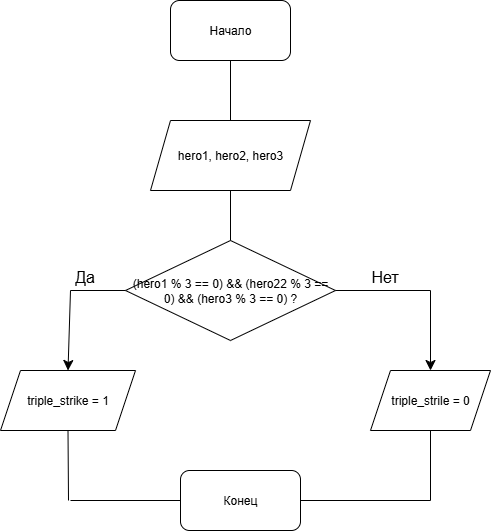

The diagram above was exported from draw.io. Its source (the exported page's mxGraphModel, read from the mxfile embedded in the PNG):
<mxGraphModel dx="717" dy="606" grid="1" gridSize="10" guides="1" tooltips="1" connect="1" arrows="1" fold="1" page="1" pageScale="1" pageWidth="827" pageHeight="1169" math="0" shadow="0">
  <root>
    <mxCell id="0" />
    <mxCell id="1" parent="0" />
    <mxCell id="hBur_TCh4LAVYVUtkQtd-1" value="Начало" style="rounded=1;whiteSpace=wrap;html=1;" vertex="1" parent="1">
      <mxGeometry x="300" y="20" width="120" height="60" as="geometry" />
    </mxCell>
    <mxCell id="hBur_TCh4LAVYVUtkQtd-2" value="Конец" style="rounded=1;whiteSpace=wrap;html=1;" vertex="1" parent="1">
      <mxGeometry x="310" y="490" width="120" height="60" as="geometry" />
    </mxCell>
    <mxCell id="hBur_TCh4LAVYVUtkQtd-3" value="hero1, hero2, hero3" style="shape=parallelogram;perimeter=parallelogramPerimeter;whiteSpace=wrap;html=1;fixedSize=1;" vertex="1" parent="1">
      <mxGeometry x="280" y="140" width="160" height="70" as="geometry" />
    </mxCell>
    <mxCell id="hBur_TCh4LAVYVUtkQtd-7" value="(hero1 % 3 == 0) &amp;amp;&amp;amp; (hero22 % 3 == 0) &amp;amp;&amp;amp; (hero3 % 3 == 0) ?" style="rhombus;whiteSpace=wrap;html=1;" vertex="1" parent="1">
      <mxGeometry x="255" y="260" width="210" height="100" as="geometry" />
    </mxCell>
    <mxCell id="hBur_TCh4LAVYVUtkQtd-8" value="triple_strike = 1" style="shape=parallelogram;perimeter=parallelogramPerimeter;whiteSpace=wrap;html=1;fixedSize=1;" vertex="1" parent="1">
      <mxGeometry x="130" y="390" width="135" height="60" as="geometry" />
    </mxCell>
    <mxCell id="hBur_TCh4LAVYVUtkQtd-9" value="triple_strile = 0" style="shape=parallelogram;perimeter=parallelogramPerimeter;whiteSpace=wrap;html=1;fixedSize=1;" vertex="1" parent="1">
      <mxGeometry x="500" y="390" width="120" height="60" as="geometry" />
    </mxCell>
    <mxCell id="hBur_TCh4LAVYVUtkQtd-13" value="" style="endArrow=classic;html=1;rounded=0;fontSize=12;startSize=8;endSize=8;curved=1;entryX=0.5;entryY=0;entryDx=0;entryDy=0;" edge="1" parent="1" target="hBur_TCh4LAVYVUtkQtd-8">
      <mxGeometry width="50" height="50" relative="1" as="geometry">
        <mxPoint x="200" y="310" as="sourcePoint" />
        <mxPoint x="400" y="290" as="targetPoint" />
      </mxGeometry>
    </mxCell>
    <mxCell id="hBur_TCh4LAVYVUtkQtd-15" value="" style="endArrow=none;html=1;rounded=0;fontSize=12;startSize=8;endSize=8;curved=1;entryX=0;entryY=0.5;entryDx=0;entryDy=0;" edge="1" parent="1" target="hBur_TCh4LAVYVUtkQtd-7">
      <mxGeometry width="50" height="50" relative="1" as="geometry">
        <mxPoint x="200" y="310" as="sourcePoint" />
        <mxPoint x="400" y="290" as="targetPoint" />
      </mxGeometry>
    </mxCell>
    <mxCell id="hBur_TCh4LAVYVUtkQtd-16" value="" style="endArrow=classic;html=1;rounded=0;fontSize=12;startSize=8;endSize=8;curved=1;entryX=0.5;entryY=0;entryDx=0;entryDy=0;" edge="1" parent="1" target="hBur_TCh4LAVYVUtkQtd-9">
      <mxGeometry width="50" height="50" relative="1" as="geometry">
        <mxPoint x="560" y="310" as="sourcePoint" />
        <mxPoint x="400" y="290" as="targetPoint" />
      </mxGeometry>
    </mxCell>
    <mxCell id="hBur_TCh4LAVYVUtkQtd-17" value="" style="endArrow=none;html=1;rounded=0;fontSize=12;startSize=8;endSize=8;curved=1;exitX=1;exitY=0.5;exitDx=0;exitDy=0;" edge="1" parent="1" source="hBur_TCh4LAVYVUtkQtd-7">
      <mxGeometry width="50" height="50" relative="1" as="geometry">
        <mxPoint x="350" y="340" as="sourcePoint" />
        <mxPoint x="560" y="310" as="targetPoint" />
      </mxGeometry>
    </mxCell>
    <mxCell id="hBur_TCh4LAVYVUtkQtd-19" value="" style="endArrow=none;html=1;rounded=0;fontSize=12;startSize=8;endSize=8;curved=1;exitX=0.5;exitY=1;exitDx=0;exitDy=0;" edge="1" parent="1" source="hBur_TCh4LAVYVUtkQtd-8">
      <mxGeometry width="50" height="50" relative="1" as="geometry">
        <mxPoint x="350" y="340" as="sourcePoint" />
        <mxPoint x="198" y="520" as="targetPoint" />
      </mxGeometry>
    </mxCell>
    <mxCell id="hBur_TCh4LAVYVUtkQtd-20" value="" style="endArrow=none;html=1;rounded=0;fontSize=12;startSize=8;endSize=8;curved=1;entryX=0;entryY=0.5;entryDx=0;entryDy=0;" edge="1" parent="1" target="hBur_TCh4LAVYVUtkQtd-2">
      <mxGeometry width="50" height="50" relative="1" as="geometry">
        <mxPoint x="200" y="520" as="sourcePoint" />
        <mxPoint x="400" y="290" as="targetPoint" />
      </mxGeometry>
    </mxCell>
    <mxCell id="hBur_TCh4LAVYVUtkQtd-21" value="" style="endArrow=none;html=1;rounded=0;fontSize=12;startSize=8;endSize=8;curved=1;entryX=0.5;entryY=1;entryDx=0;entryDy=0;" edge="1" parent="1" target="hBur_TCh4LAVYVUtkQtd-9">
      <mxGeometry width="50" height="50" relative="1" as="geometry">
        <mxPoint x="560" y="520" as="sourcePoint" />
        <mxPoint x="400" y="290" as="targetPoint" />
      </mxGeometry>
    </mxCell>
    <mxCell id="hBur_TCh4LAVYVUtkQtd-22" value="" style="endArrow=none;html=1;rounded=0;fontSize=12;startSize=8;endSize=8;curved=1;exitX=1;exitY=0.5;exitDx=0;exitDy=0;" edge="1" parent="1" source="hBur_TCh4LAVYVUtkQtd-2">
      <mxGeometry width="50" height="50" relative="1" as="geometry">
        <mxPoint x="350" y="340" as="sourcePoint" />
        <mxPoint x="560" y="520" as="targetPoint" />
      </mxGeometry>
    </mxCell>
    <mxCell id="hBur_TCh4LAVYVUtkQtd-23" value="Да" style="text;html=1;align=center;verticalAlign=middle;resizable=0;points=[];autosize=1;strokeColor=none;fillColor=none;fontSize=16;" vertex="1" parent="1">
      <mxGeometry x="194" y="281" width="40" height="30" as="geometry" />
    </mxCell>
    <mxCell id="hBur_TCh4LAVYVUtkQtd-24" value="Нет" style="text;html=1;align=center;verticalAlign=middle;resizable=0;points=[];autosize=1;strokeColor=none;fillColor=none;fontSize=16;" vertex="1" parent="1">
      <mxGeometry x="489" y="281" width="50" height="30" as="geometry" />
    </mxCell>
    <mxCell id="hBur_TCh4LAVYVUtkQtd-25" value="" style="endArrow=none;html=1;rounded=0;fontSize=12;startSize=8;endSize=8;curved=1;entryX=0.5;entryY=1;entryDx=0;entryDy=0;exitX=0.5;exitY=0;exitDx=0;exitDy=0;" edge="1" parent="1" source="hBur_TCh4LAVYVUtkQtd-3" target="hBur_TCh4LAVYVUtkQtd-1">
      <mxGeometry width="50" height="50" relative="1" as="geometry">
        <mxPoint x="350" y="340" as="sourcePoint" />
        <mxPoint x="400" y="290" as="targetPoint" />
      </mxGeometry>
    </mxCell>
    <mxCell id="hBur_TCh4LAVYVUtkQtd-26" value="" style="endArrow=none;html=1;rounded=0;fontSize=12;startSize=8;endSize=8;curved=1;entryX=0.5;entryY=1;entryDx=0;entryDy=0;" edge="1" parent="1" target="hBur_TCh4LAVYVUtkQtd-3">
      <mxGeometry width="50" height="50" relative="1" as="geometry">
        <mxPoint x="360" y="260" as="sourcePoint" />
        <mxPoint x="400" y="290" as="targetPoint" />
      </mxGeometry>
    </mxCell>
  </root>
</mxGraphModel>